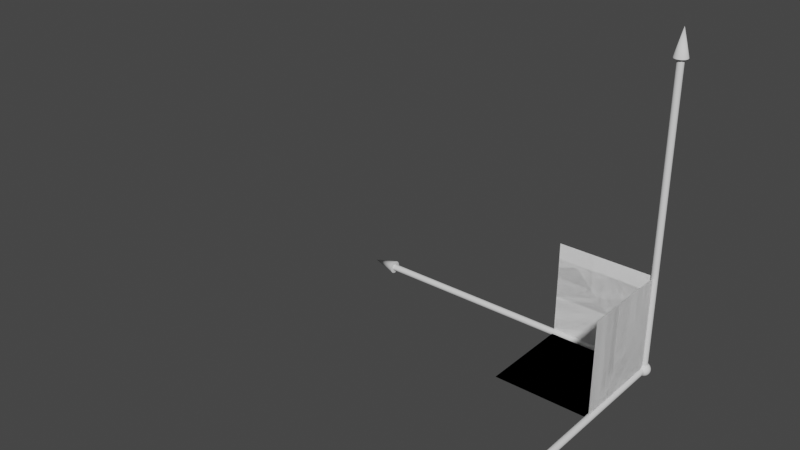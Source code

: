 # Source: transform.blend  (saved by Blender 4.0.36; exported with 4.5.12 LTS)
import bpy
from mathutils import Matrix  # noqa: F401  (used for matrix-valued properties, if any)

bpy.ops.wm.read_factory_settings(use_empty=True)
scene = bpy.context.scene
scene.name = 'Scene'

# ---- collections
col_collection = bpy.data.collections.new('Collection'); scene.collection.children.link(col_collection)

# ---- materials (node trees are filled in below, after node groups)
mat_material_0 = bpy.data.materials.new('Material_0')
mat_material_0.use_backface_culling = True
mat_material_0.diffuse_color = (1.0, 1.0, 1.0, 1.0)

# ---- material node trees
mat_material_0.use_nodes = True; mat_material_0.node_tree.nodes.clear()
_N = mat_material_0.node_tree.nodes; _L = mat_material_0.node_tree.links
n0 = _N.new('ShaderNodeBsdfPrincipled'); n0.name = 'Principled BSDF'; n0.location = (10, 300)
n0.inputs[0].default_value = (1.0, 1.0, 1.0, 1.0)
n0.inputs[2].default_value = 1.0
n1 = _N.new('ShaderNodeOutputMaterial'); n1.name = 'Material Output'; n1.location = (320, 270)
_L.new(n0.outputs[0], n1.inputs[0])
n1.is_active_output = True

# ---- world
world_world = bpy.data.worlds.new('World'); scene.world = world_world
world_world.use_nodes = True; world_world.node_tree.nodes.clear()
_N = world_world.node_tree.nodes; _L = world_world.node_tree.links
n0 = _N.new('ShaderNodeOutputWorld'); n0.name = 'World Output'; n0.location = (300, 300)
n1 = _N.new('ShaderNodeBackground'); n1.name = 'Background'; n1.location = (10, 300)
n1.inputs[0].default_value = (0.05088, 0.05088, 0.05088, 1.0)
_L.new(n1.outputs[0], n0.inputs[0])
n0.is_active_output = True
world_world.color = (0.05088, 0.05088, 0.05088)
world_world.use_sun_shadow = False
world_world.sun_shadow_jitter_overblur = 0.0

# ---- meshes
me_zy = bpy.data.meshes.new('zy')
me_zy.from_pydata([(-1.0, -1.0, 0.0), (1.0, -1.0, 0.0), (-1.0, 1.0, 0.0), (1.0, 1.0, 0.0), (-1.0, -1.0, 0.0), (1.0, 1.0, 0.0), (1.0, -1.0, 0.0), (-1.0, 1.0, 0.0)], [], [(0, 3, 1), (0, 2, 3), (4, 6, 5), (4, 5, 7)])
_uv = me_zy.uv_layers.new(name='UVMap')
_uv.uv.foreach_set('vector', [0.0, 0.0, 1.0, 1.0, 1.0, 0.0, 0.0, 0.0, 0.0, 1.0, 1.0, 1.0, 0.0, 0.0, 1.0, 0.0, 1.0, 1.0, 0.0, 0.0, 1.0, 1.0, 0.0, 1.0])
me_zy.materials.append(mat_material_0)
me_zy.update()
me_zy.normals_split_custom_set([tuple(v) for v in zip(*[iter([0.0, 0.0, -1.0, 0.0, 0.0, -1.0, 0.0, 0.0, -1.0, 0.0, 0.0, -1.0, 0.0, 0.0, -1.0, 0.0, 0.0, -1.0, 0.0, 0.0, 1.0, 0.0, 0.0, 1.0, 0.0, 0.0, 1.0, 0.0, 0.0, 1.0, 0.0, 0.0, 1.0, 0.0, 0.0, 1.0])] * 3)])
me_xz = bpy.data.meshes.new('xz')
me_xz.from_pydata([(-1.0, -1.0, 0.0), (1.0, -1.0, 0.0), (-1.0, 1.0, 0.0), (1.0, 1.0, 0.0), (-1.0, -1.0, 0.0), (1.0, 1.0, 0.0), (1.0, -1.0, 0.0), (-1.0, 1.0, 0.0)], [], [(0, 3, 1), (0, 2, 3), (4, 6, 5), (4, 5, 7)])
_uv = me_xz.uv_layers.new(name='UVMap')
_uv.uv.foreach_set('vector', [0.0, 0.0, 1.0, 1.0, 1.0, 0.0, 0.0, 0.0, 0.0, 1.0, 1.0, 1.0, 0.0, 0.0, 1.0, 0.0, 1.0, 1.0, 0.0, 0.0, 1.0, 1.0, 0.0, 1.0])
me_xz.materials.append(mat_material_0)
me_xz.update()
me_xz.normals_split_custom_set([tuple(v) for v in zip(*[iter([0.0, 0.0, -1.0, 0.0, 0.0, -1.0, 0.0, 0.0, -1.0, 0.0, 0.0, -1.0, 0.0, 0.0, -1.0, 0.0, 0.0, -1.0, 0.0, 0.0, 1.0, 0.0, 0.0, 1.0, 0.0, 0.0, 1.0, 0.0, 0.0, 1.0, 0.0, 0.0, 1.0, 0.0, 0.0, 1.0])] * 3)])
me_xy = bpy.data.meshes.new('xy')
me_xy.from_pydata([(-1.0, -1.0, 0.0), (1.0, -1.0, 0.0), (-1.0, 1.0, 0.0), (1.0, 1.0, 0.0), (-1.0, -1.0, 0.0), (1.0, 1.0, 0.0), (1.0, -1.0, 0.0), (-1.0, 1.0, 0.0)], [], [(0, 3, 1), (0, 2, 3), (4, 6, 5), (4, 5, 7)])
_uv = me_xy.uv_layers.new(name='UVMap')
_uv.uv.foreach_set('vector', [0.0, 0.0, 1.0, 1.0, 1.0, 0.0, 0.0, 0.0, 0.0, 1.0, 1.0, 1.0, 0.0, 0.0, 1.0, 0.0, 1.0, 1.0, 0.0, 0.0, 1.0, 1.0, 0.0, 1.0])
me_xy.materials.append(mat_material_0)
me_xy.update()
me_xy.normals_split_custom_set([tuple(v) for v in zip(*[iter([0.0, 0.0, -1.0, 0.0, 0.0, -1.0, 0.0, 0.0, -1.0, 0.0, 0.0, -1.0, 0.0, 0.0, -1.0, 0.0, 0.0, -1.0, 0.0, 0.0, 1.0, 0.0, 0.0, 1.0, 0.0, 0.0, 1.0, 0.0, 0.0, 1.0, 0.0, 0.0, 1.0, 0.0, 0.0, 1.0])] * 3)])
me_cylinder = bpy.data.meshes.new('Cylinder')
me_cylinder.from_pydata([(0.0, -0.01, 0.92), (0.0, -0.01, -2.98e-09), (-0.002588, -0.009659, 0.92), (-0.002588, -0.009659, -2.98e-09), (-0.005, -0.00866, 0.92), (-0.005, -0.00866, -2.98e-09), (-0.007071, -0.007071, 0.92), (-0.007071, -0.007071, -2.98e-09), (-0.00866, -0.005, 0.92), (-0.00866, -0.005, -2.98e-09), (-0.009659, -0.002588, 0.92), (-0.009659, -0.002588, -2.98e-09), (-0.01, 0.0, 0.92), (-0.01, 0.0, -2.98e-09), (-0.009659, 0.002588, 0.92), (-0.009659, 0.002588, -2.98e-09), (-0.00866, 0.005, 0.92), (-0.00866, 0.005, -2.98e-09), (-0.007071, 0.007071, 0.92), (-0.007071, 0.007071, -2.98e-09), (-0.005, 0.00866, 0.92), (-0.005, 0.00866, -2.98e-09), (-0.002588, 0.009659, 0.92), (-0.002588, 0.009659, -2.98e-09), (0.0, 0.01, 0.92), (0.0, 0.01, -2.98e-09), (0.002588, 0.009659, 0.92), (0.002588, 0.009659, -2.98e-09), (0.005, 0.00866, 0.92), (0.005, 0.00866, -2.98e-09), (0.007071, 0.007071, 0.92), (0.007071, 0.007071, -2.98e-09), (0.00866, 0.005, 0.92), (0.00866, 0.005, -2.98e-09), (0.009659, 0.002588, 0.92), (0.009659, 0.002588, -2.98e-09), (0.01, 0.0, 0.92), (0.01, 0.0, -2.98e-09), (0.009659, -0.002588, 0.92), (0.009659, -0.002588, -2.98e-09), (0.00866, -0.005, 0.92), (0.00866, -0.005, -2.98e-09), (0.007071, -0.007071, 0.92), (0.007071, -0.007071, -2.98e-09), (0.005, -0.00866, 0.92), (0.005, -0.00866, -2.98e-09), (0.002588, -0.009659, 0.92), (0.002588, -0.009659, -2.98e-09), (-3.679e-08, -0.02, 0.92), (-0.005176, -0.01932, 0.92), (-0.01, -0.01732, 0.92), (-0.01414, -0.01414, 0.92), (-0.01732, -0.01, 0.92), (-0.01932, -0.005176, 0.92), (-0.02, 3.881e-11, 0.92), (-0.01932, 0.005176, 0.92), (-0.01732, 0.01, 0.92), (-0.01414, 0.01414, 0.92), (-0.01, 0.01732, 0.92), (-0.005176, 0.01932, 0.92), (-3.679e-08, 0.02, 0.92), (0.005176, 0.01932, 0.92), (0.01, 0.01732, 0.92), (0.01414, 0.01414, 0.92), (0.01732, 0.01, 0.92), (0.01932, 0.005176, 0.92), (0.02, 3.881e-11, 0.92), (0.01932, -0.005176, 0.92), (0.01732, -0.01, 0.92), (0.01414, -0.01414, 0.92), (0.01, -0.01732, 0.92), (0.005176, -0.01932, 0.92), (-1.192e-09, 3.881e-11, 1.0)], [], [(0, 1, 3, 2), (2, 3, 5, 4), (4, 5, 7, 6), (6, 7, 9, 8), (8, 9, 11, 10), (10, 11, 13, 12), (12, 13, 15, 14), (14, 15, 17, 16), (16, 17, 19, 18), (18, 19, 21, 20), (20, 21, 23, 22), (22, 23, 25, 24), (24, 25, 27, 26), (26, 27, 29, 28), (28, 29, 31, 30), (30, 31, 33, 32), (32, 33, 35, 34), (34, 35, 37, 36), (36, 37, 39, 38), (38, 39, 41, 40), (40, 41, 43, 42), (42, 43, 45, 44), (3, 1, 47, 45, 43, 41, 39, 37, 35, 33, 31, 29, 27, 25, 23, 21, 19, 17, 15, 13, 11, 9, 7, 5), (44, 45, 47, 46), (46, 47, 1, 0), (4, 6, 51, 50), (14, 16, 56, 55), (0, 2, 49, 48), (24, 26, 61, 60), (34, 36, 66, 65), (44, 46, 71, 70), (10, 12, 54, 53), (20, 22, 59, 58), (30, 32, 64, 63), (40, 42, 69, 68), (6, 8, 52, 51), (16, 18, 57, 56), (26, 28, 62, 61), (36, 38, 67, 66), (46, 0, 48, 71), (2, 4, 50, 49), (12, 14, 55, 54), (22, 24, 60, 59), (32, 34, 65, 64), (42, 44, 70, 69), (8, 10, 53, 52), (18, 20, 58, 57), (28, 30, 63, 62), (38, 40, 68, 67), (58, 72, 57), (57, 72, 56), (56, 72, 55), (55, 72, 54), (54, 72, 53), (53, 72, 52), (52, 72, 51), (51, 72, 50), (50, 72, 49), (49, 72, 48), (48, 72, 71), (71, 72, 70), (70, 72, 69), (69, 72, 68), (68, 72, 67), (67, 72, 66), (66, 72, 65), (65, 72, 64), (64, 72, 63), (63, 72, 62), (62, 72, 61), (61, 72, 60), (60, 72, 59), (59, 72, 58)])
me_cylinder.polygons.foreach_set('use_smooth', [True] * 73)
_uv = me_cylinder.uv_layers.new(name='UVMap')
_uv.uv.foreach_set('vector', [1.0, 0.5, 1.0, 1.0, 0.9583, 1.0, 0.9583, 0.5, 0.9583, 0.5, 0.9583, 1.0, 0.9167, 1.0, 0.9167, 0.5, 0.9167, 0.5, 0.9167, 1.0, 0.875, 1.0, 0.875, 0.5, 0.875, 0.5, 0.875, 1.0, 0.8333, 1.0, 0.8333, 0.5, 0.8333, 0.5, 0.8333, 1.0, 0.7917, 1.0, 0.7917, 0.5, 0.7917, 0.5, 0.7917, 1.0, 0.75, 1.0, 0.75, 0.5, 0.75, 0.5, 0.75, 1.0, 0.7083, 1.0, 0.7083, 0.5, 0.7083, 0.5, 0.7083, 1.0, 0.6667, 1.0, 0.6667, 0.5, 0.6667, 0.5, 0.6667, 1.0, 0.625, 1.0, 0.625, 0.5, 0.625, 0.5, 0.625, 1.0, 0.5833, 1.0, 0.5833, 0.5, 0.5833, 0.5, 0.5833, 1.0, 0.5417, 1.0, 0.5417, 0.5, 0.5417, 0.5, 0.5417, 1.0, 0.5, 1.0, 0.5, 0.5, 0.5, 0.5, 0.5, 1.0, 0.4583, 1.0, 0.4583, 0.5, 0.4583, 0.5, 0.4583, 1.0, 0.4167, 1.0, 0.4167, 0.5, 0.4167, 0.5, 0.4167, 1.0, 0.375, 1.0, 0.375, 0.5, 0.375, 0.5, 0.375, 1.0, 0.3333, 1.0, 0.3333, 0.5, 0.3333, 0.5, 0.3333, 1.0, 0.2917, 1.0, 0.2917, 0.5, 0.2917, 0.5, 0.2917, 1.0, 0.25, 1.0, 0.25, 0.5, 0.25, 0.5, 0.25, 1.0, 0.2083, 1.0, 0.2083, 0.5, 0.2083, 0.5, 0.2083, 1.0, 0.1667, 1.0, 0.1667, 0.5, 0.1667, 0.5, 0.1667, 1.0, 0.125, 1.0, 0.125, 0.5, 0.125, 0.5, 0.125, 1.0, 0.08333, 1.0, 0.08333, 0.5, 0.3121, 0.4818, 0.25, 0.49, 0.1879, 0.4818, 0.13, 0.4578, 0.08029, 0.4197, 0.04215, 0.37, 0.01818, 0.3121, 0.01, 0.25, 0.01818, 0.1879, 0.04215, 0.13, 0.08029, 0.08029, 0.13, 0.04215, 0.1879, 0.01818, 0.25, 0.01, 0.3121, 0.01818, 0.37, 0.04215, 0.4197, 0.08029, 0.4578, 0.13, 0.4818, 0.1879, 0.49, 0.25, 0.4818, 0.3121, 0.4578, 0.37, 0.4197, 0.4197, 0.37, 0.4578, 0.08333, 0.5, 0.08333, 1.0, 0.04167, 1.0, 0.04167, 0.5, 0.04167, 0.5, 0.04167, 1.0, -1.863e-07, 1.0, -1.863e-07, 0.5, 0.9167, 0.5, 0.875, 0.5, 0.875, 0.5, 0.9167, 0.5, 0.7083, 0.5, 0.6667, 0.5, 0.6667, 0.5, 0.7083, 0.5, 1.0, 0.5, 0.9583, 0.5, 0.9583, 0.5, 1.0, 0.5, 0.5, 0.5, 0.4583, 0.5, 0.4583, 0.5, 0.5, 0.5, 0.2917, 0.5, 0.25, 0.5, 0.25, 0.5, 0.2917, 0.5, 0.08333, 0.5, 0.04167, 0.5, 0.04167, 0.5, 0.08333, 0.5, 0.7917, 0.5, 0.75, 0.5, 0.75, 0.5, 0.7917, 0.5, 0.5833, 0.5, 0.5417, 0.5, 0.5417, 0.5, 0.5833, 0.5, 0.375, 0.5, 0.3333, 0.5, 0.3333, 0.5, 0.375, 0.5, 0.1667, 0.5, 0.125, 0.5, 0.125, 0.5, 0.1667, 0.5, 0.875, 0.5, 0.8333, 0.5, 0.8333, 0.5, 0.875, 0.5, 0.6667, 0.5, 0.625, 0.5, 0.625, 0.5, 0.6667, 0.5, 0.4583, 0.5, 0.4167, 0.5, 0.4167, 0.5, 0.4583, 0.5, 0.25, 0.5, 0.2083, 0.5, 0.2083, 0.5, 0.25, 0.5, 0.04167, 0.5, -1.863e-07, 0.5, -1.863e-07, 0.5, 0.04167, 0.5, 0.9583, 0.5, 0.9167, 0.5, 0.9167, 0.5, 0.9583, 0.5, 0.75, 0.5, 0.7083, 0.5, 0.7083, 0.5, 0.75, 0.5, 0.5417, 0.5, 0.5, 0.5, 0.5, 0.5, 0.5417, 0.5, 0.3333, 0.5, 0.2917, 0.5, 0.2917, 0.5, 0.3333, 0.5, 0.125, 0.5, 0.08333, 0.5, 0.08333, 0.5, 0.125, 0.5, 0.8333, 0.5, 0.7917, 0.5, 0.7917, 0.5, 0.8333, 0.5, 0.625, 0.5, 0.5833, 0.5, 0.5833, 0.5, 0.625, 0.5, 0.4167, 0.5, 0.375, 0.5, 0.375, 0.5, 0.4167, 0.5, 0.2083, 0.5, 0.1667, 0.5, 0.1667, 0.5, 0.2083, 0.5, 0.5833, 0.5, 0.0, 0.0, 0.625, 0.5, 0.625, 0.5, 0.0, 0.0, 0.6667, 0.5, 0.6667, 0.5, 0.0, 0.0, 0.7083, 0.5, 0.7083, 0.5, 0.0, 0.0, 0.75, 0.5, 0.75, 0.5, 0.0, 0.0, 0.7917, 0.5, 0.7917, 0.5, 0.0, 0.0, 0.8333, 0.5, 0.8333, 0.5, 0.0, 0.0, 0.875, 0.5, 0.875, 0.5, 0.0, 0.0, 0.9167, 0.5, 0.9167, 0.5, 0.0, 0.0, 0.9583, 0.5, 0.9583, 0.5, 0.0, 0.0, 1.0, 0.5, 1.0, 0.5, 0.0, 0.0, 0.04167, 0.5, 0.04167, 0.5, 0.0, 0.0, 0.08333, 0.5, 0.08333, 0.5, 0.0, 0.0, 0.125, 0.5, 0.125, 0.5, 0.0, 0.0, 0.1667, 0.5, 0.1667, 0.5, 0.0, 0.0, 0.2083, 0.5, 0.2083, 0.5, 0.0, 0.0, 0.25, 0.5, 0.25, 0.5, 0.0, 0.0, 0.2917, 0.5, 0.2917, 0.5, 0.0, 0.0, 0.3333, 0.5, 0.3333, 0.5, 0.0, 0.0, 0.375, 0.5, 0.375, 0.5, 0.0, 0.0, 0.4167, 0.5, 0.4167, 0.5, 0.0, 0.0, 0.4583, 0.5, 0.4583, 0.5, 0.0, 0.0, 0.5, 0.5, 0.5, 0.5, 0.0, 0.0, 0.5417, 0.5, 0.5417, 0.5, 0.0, 0.0, 0.5833, 0.5])
me_cylinder.update()
me_cylinder_001 = bpy.data.meshes.new('Cylinder.001')
me_cylinder_001.from_pydata([(-0.92, -0.01, 1.791e-07), (1.637e-09, -0.01, -3.187e-16), (-0.92, -0.009659, -0.002588), (1.178e-09, -0.009659, -0.002588), (-0.92, -0.00866, -0.005), (8.431e-10, -0.00866, -0.005), (-0.92, -0.007071, -0.007071), (6.534e-10, -0.007071, -0.007071), (-0.92, -0.005, -0.00866), (6.222e-10, -0.005, -0.00866), (-0.92, -0.002588, -0.009659), (7.518e-10, -0.002588, -0.009659), (-0.92, 1.236e-07, -0.01), (1.033e-09, -4.004e-16, -0.01), (-0.92, 0.002588, -0.009659), (1.447e-09, 0.002588, -0.009659), (-0.92, 0.005, -0.00866), (1.966e-09, 0.005, -0.00866), (-0.92, 0.007071, -0.007071), (2.554e-09, 0.007071, -0.007071), (-0.92, 0.00866, -0.005), (3.17e-09, 0.00866, -0.005), (-0.92, 0.009659, -0.002588), (3.774e-09, 0.009659, -0.002588), (-0.92, 0.01, 1.791e-07), (4.324e-09, 0.01, -8.419e-16), (-0.92, 0.009659, 0.002588), (4.782e-09, 0.009659, 0.002588), (-0.92, 0.00866, 0.005), (5.117e-09, 0.00866, 0.005), (-0.92, 0.007071, 0.007071), (5.307e-09, 0.007071, 0.007071), (-0.92, 0.005, 0.00866), (5.338e-09, 0.005, 0.00866), (-0.92, 0.002588, 0.009659), (5.209e-09, 0.002588, 0.009659), (-0.92, 1.236e-07, 0.01), (4.927e-09, -4.004e-16, 0.01), (-0.92, -0.002588, 0.009659), (4.513e-09, -0.002588, 0.009659), (-0.92, -0.005, 0.00866), (3.995e-09, -0.005, 0.00866), (-0.92, -0.007071, 0.007071), (3.407e-09, -0.007071, 0.007071), (-0.92, -0.00866, 0.005), (2.79e-09, -0.00866, 0.005), (-0.92, -0.009659, 0.002588), (2.186e-09, -0.009659, 0.002588), (-0.92, -0.02, 1.423e-07), (-0.92, -0.01932, -0.005176), (-0.92, -0.01732, -0.01), (-0.92, -0.01414, -0.01414), (-0.92, -0.01, -0.01732), (-0.92, -0.005176, -0.01932), (-0.92, 1.236e-07, -0.02), (-0.92, 0.005177, -0.01932), (-0.92, 0.01, -0.01732), (-0.92, 0.01414, -0.01414), (-0.92, 0.01732, -0.01), (-0.92, 0.01932, -0.005176), (-0.92, 0.02, 1.423e-07), (-0.92, 0.01932, 0.005177), (-0.92, 0.01732, 0.01), (-0.92, 0.01414, 0.01414), (-0.92, 0.01, 0.01732), (-0.92, 0.005177, 0.01932), (-0.92, 1.236e-07, 0.02), (-0.92, -0.005176, 0.01932), (-0.92, -0.01, 0.01732), (-0.92, -0.01414, 0.01414), (-0.92, -0.01732, 0.01), (-0.92, -0.01932, 0.005177), (-1.0, 1.344e-07, 1.935e-07)], [], [(0, 1, 3, 2), (2, 3, 5, 4), (4, 5, 7, 6), (6, 7, 9, 8), (8, 9, 11, 10), (10, 11, 13, 12), (12, 13, 15, 14), (14, 15, 17, 16), (16, 17, 19, 18), (18, 19, 21, 20), (20, 21, 23, 22), (22, 23, 25, 24), (24, 25, 27, 26), (26, 27, 29, 28), (28, 29, 31, 30), (30, 31, 33, 32), (32, 33, 35, 34), (34, 35, 37, 36), (36, 37, 39, 38), (38, 39, 41, 40), (40, 41, 43, 42), (42, 43, 45, 44), (3, 1, 47, 45, 43, 41, 39, 37, 35, 33, 31, 29, 27, 25, 23, 21, 19, 17, 15, 13, 11, 9, 7, 5), (44, 45, 47, 46), (46, 47, 1, 0), (4, 6, 51, 50), (14, 16, 56, 55), (0, 2, 49, 48), (24, 26, 61, 60), (34, 36, 66, 65), (44, 46, 71, 70), (10, 12, 54, 53), (20, 22, 59, 58), (30, 32, 64, 63), (40, 42, 69, 68), (6, 8, 52, 51), (16, 18, 57, 56), (26, 28, 62, 61), (36, 38, 67, 66), (46, 0, 48, 71), (2, 4, 50, 49), (12, 14, 55, 54), (22, 24, 60, 59), (32, 34, 65, 64), (42, 44, 70, 69), (8, 10, 53, 52), (18, 20, 58, 57), (28, 30, 63, 62), (38, 40, 68, 67), (58, 72, 57), (57, 72, 56), (56, 72, 55), (55, 72, 54), (54, 72, 53), (53, 72, 52), (52, 72, 51), (51, 72, 50), (50, 72, 49), (49, 72, 48), (48, 72, 71), (71, 72, 70), (70, 72, 69), (69, 72, 68), (68, 72, 67), (67, 72, 66), (66, 72, 65), (65, 72, 64), (64, 72, 63), (63, 72, 62), (62, 72, 61), (61, 72, 60), (60, 72, 59), (59, 72, 58)])
me_cylinder_001.polygons.foreach_set('use_smooth', [True] * 73)
_uv = me_cylinder_001.uv_layers.new(name='UVMap')
_uv.uv.foreach_set('vector', [1.0, 0.5, 1.0, 1.0, 0.9583, 1.0, 0.9583, 0.5, 0.9583, 0.5, 0.9583, 1.0, 0.9167, 1.0, 0.9167, 0.5, 0.9167, 0.5, 0.9167, 1.0, 0.875, 1.0, 0.875, 0.5, 0.875, 0.5, 0.875, 1.0, 0.8333, 1.0, 0.8333, 0.5, 0.8333, 0.5, 0.8333, 1.0, 0.7917, 1.0, 0.7917, 0.5, 0.7917, 0.5, 0.7917, 1.0, 0.75, 1.0, 0.75, 0.5, 0.75, 0.5, 0.75, 1.0, 0.7083, 1.0, 0.7083, 0.5, 0.7083, 0.5, 0.7083, 1.0, 0.6667, 1.0, 0.6667, 0.5, 0.6667, 0.5, 0.6667, 1.0, 0.625, 1.0, 0.625, 0.5, 0.625, 0.5, 0.625, 1.0, 0.5833, 1.0, 0.5833, 0.5, 0.5833, 0.5, 0.5833, 1.0, 0.5417, 1.0, 0.5417, 0.5, 0.5417, 0.5, 0.5417, 1.0, 0.5, 1.0, 0.5, 0.5, 0.5, 0.5, 0.5, 1.0, 0.4583, 1.0, 0.4583, 0.5, 0.4583, 0.5, 0.4583, 1.0, 0.4167, 1.0, 0.4167, 0.5, 0.4167, 0.5, 0.4167, 1.0, 0.375, 1.0, 0.375, 0.5, 0.375, 0.5, 0.375, 1.0, 0.3333, 1.0, 0.3333, 0.5, 0.3333, 0.5, 0.3333, 1.0, 0.2917, 1.0, 0.2917, 0.5, 0.2917, 0.5, 0.2917, 1.0, 0.25, 1.0, 0.25, 0.5, 0.25, 0.5, 0.25, 1.0, 0.2083, 1.0, 0.2083, 0.5, 0.2083, 0.5, 0.2083, 1.0, 0.1667, 1.0, 0.1667, 0.5, 0.1667, 0.5, 0.1667, 1.0, 0.125, 1.0, 0.125, 0.5, 0.125, 0.5, 0.125, 1.0, 0.08333, 1.0, 0.08333, 0.5, 0.3121, 0.4818, 0.25, 0.49, 0.1879, 0.4818, 0.13, 0.4578, 0.08029, 0.4197, 0.04215, 0.37, 0.01818, 0.3121, 0.01, 0.25, 0.01818, 0.1879, 0.04215, 0.13, 0.08029, 0.08029, 0.13, 0.04215, 0.1879, 0.01818, 0.25, 0.01, 0.3121, 0.01818, 0.37, 0.04215, 0.4197, 0.08029, 0.4578, 0.13, 0.4818, 0.1879, 0.49, 0.25, 0.4818, 0.3121, 0.4578, 0.37, 0.4197, 0.4197, 0.37, 0.4578, 0.08333, 0.5, 0.08333, 1.0, 0.04167, 1.0, 0.04167, 0.5, 0.04167, 0.5, 0.04167, 1.0, -1.863e-07, 1.0, -1.863e-07, 0.5, 0.9167, 0.5, 0.875, 0.5, 0.875, 0.5, 0.9167, 0.5, 0.7083, 0.5, 0.6667, 0.5, 0.6667, 0.5, 0.7083, 0.5, 1.0, 0.5, 0.9583, 0.5, 0.9583, 0.5, 1.0, 0.5, 0.5, 0.5, 0.4583, 0.5, 0.4583, 0.5, 0.5, 0.5, 0.2917, 0.5, 0.25, 0.5, 0.25, 0.5, 0.2917, 0.5, 0.08333, 0.5, 0.04167, 0.5, 0.04167, 0.5, 0.08333, 0.5, 0.7917, 0.5, 0.75, 0.5, 0.75, 0.5, 0.7917, 0.5, 0.5833, 0.5, 0.5417, 0.5, 0.5417, 0.5, 0.5833, 0.5, 0.375, 0.5, 0.3333, 0.5, 0.3333, 0.5, 0.375, 0.5, 0.1667, 0.5, 0.125, 0.5, 0.125, 0.5, 0.1667, 0.5, 0.875, 0.5, 0.8333, 0.5, 0.8333, 0.5, 0.875, 0.5, 0.6667, 0.5, 0.625, 0.5, 0.625, 0.5, 0.6667, 0.5, 0.4583, 0.5, 0.4167, 0.5, 0.4167, 0.5, 0.4583, 0.5, 0.25, 0.5, 0.2083, 0.5, 0.2083, 0.5, 0.25, 0.5, 0.04167, 0.5, -1.863e-07, 0.5, -1.863e-07, 0.5, 0.04167, 0.5, 0.9583, 0.5, 0.9167, 0.5, 0.9167, 0.5, 0.9583, 0.5, 0.75, 0.5, 0.7083, 0.5, 0.7083, 0.5, 0.75, 0.5, 0.5417, 0.5, 0.5, 0.5, 0.5, 0.5, 0.5417, 0.5, 0.3333, 0.5, 0.2917, 0.5, 0.2917, 0.5, 0.3333, 0.5, 0.125, 0.5, 0.08333, 0.5, 0.08333, 0.5, 0.125, 0.5, 0.8333, 0.5, 0.7917, 0.5, 0.7917, 0.5, 0.8333, 0.5, 0.625, 0.5, 0.5833, 0.5, 0.5833, 0.5, 0.625, 0.5, 0.4167, 0.5, 0.375, 0.5, 0.375, 0.5, 0.4167, 0.5, 0.2083, 0.5, 0.1667, 0.5, 0.1667, 0.5, 0.2083, 0.5, 0.5833, 0.5, 0.0, 0.0, 0.625, 0.5, 0.625, 0.5, 0.0, 0.0, 0.6667, 0.5, 0.6667, 0.5, 0.0, 0.0, 0.7083, 0.5, 0.7083, 0.5, 0.0, 0.0, 0.75, 0.5, 0.75, 0.5, 0.0, 0.0, 0.7917, 0.5, 0.7917, 0.5, 0.0, 0.0, 0.8333, 0.5, 0.8333, 0.5, 0.0, 0.0, 0.875, 0.5, 0.875, 0.5, 0.0, 0.0, 0.9167, 0.5, 0.9167, 0.5, 0.0, 0.0, 0.9583, 0.5, 0.9583, 0.5, 0.0, 0.0, 1.0, 0.5, 1.0, 0.5, 0.0, 0.0, 0.04167, 0.5, 0.04167, 0.5, 0.0, 0.0, 0.08333, 0.5, 0.08333, 0.5, 0.0, 0.0, 0.125, 0.5, 0.125, 0.5, 0.0, 0.0, 0.1667, 0.5, 0.1667, 0.5, 0.0, 0.0, 0.2083, 0.5, 0.2083, 0.5, 0.0, 0.0, 0.25, 0.5, 0.25, 0.5, 0.0, 0.0, 0.2917, 0.5, 0.2917, 0.5, 0.0, 0.0, 0.3333, 0.5, 0.3333, 0.5, 0.0, 0.0, 0.375, 0.5, 0.375, 0.5, 0.0, 0.0, 0.4167, 0.5, 0.4167, 0.5, 0.0, 0.0, 0.4583, 0.5, 0.4583, 0.5, 0.0, 0.0, 0.5, 0.5, 0.5, 0.5, 0.0, 0.0, 0.5417, 0.5, 0.5417, 0.5, 0.0, 0.0, 0.5833, 0.5])
me_cylinder_001.update()
me_sphere_001 = bpy.data.meshes.new('Sphere.001')
me_sphere_001.from_pydata([(0.0, 0.01732, 0.01), (0.0, 0.01932, 0.005176), (0.0, 0.01932, -0.005176), (0.0, 0.01732, -0.01), (0.00134, 0.005, 0.01932), (0.002588, 0.009659, 0.01732), (0.00366, 0.01366, 0.01414), (0.004483, 0.01673, 0.01), (0.005, 0.01866, 0.005176), (0.005176, 0.01932, 0.0), (0.005, 0.01866, -0.005176), (0.004483, 0.01673, -0.01), (0.00366, 0.01366, -0.01414), (0.002588, 0.009659, -0.01732), (0.00134, 0.005, -0.01932), (0.002588, 0.004483, 0.01932), (0.005, 0.00866, 0.01732), (0.007071, 0.01225, 0.01414), (0.00866, 0.015, 0.01), (0.009659, 0.01673, 0.005176), (0.01, 0.01732, 0.0), (0.009659, 0.01673, -0.005176), (0.00866, 0.015, -0.01), (0.007071, 0.01225, -0.01414), (0.005, 0.00866, -0.01732), (0.002588, 0.004483, -0.01932), (0.00366, 0.00366, 0.01932), (0.007071, 0.007071, 0.01732), (0.01, 0.01, 0.01414), (0.01225, 0.01225, 0.01), (0.01366, 0.01366, 0.005176), (0.01414, 0.01414, 0.0), (0.01366, 0.01366, -0.005176), (0.01225, 0.01225, -0.01), (0.01, 0.01, -0.01414), (0.007071, 0.007071, -0.01732), (0.00366, 0.00366, -0.01932), (0.004483, 0.002588, 0.01932), (0.00866, 0.005, 0.01732), (0.01225, 0.007071, 0.01414), (0.015, 0.00866, 0.01), (0.01673, 0.009659, 0.005176), (0.01732, 0.01, 0.0), (0.01673, 0.009659, -0.005176), (0.015, 0.00866, -0.01), (0.01225, 0.007071, -0.01414), (0.00866, 0.005, -0.01732), (0.004483, 0.002588, -0.01932), (0.005, 0.00134, 0.01932), (0.009659, 0.002588, 0.01732), (0.01366, 0.00366, 0.01414), (0.01673, 0.004483, 0.01), (0.01866, 0.005, 0.005176), (0.01932, 0.005176, 0.0), (0.01866, 0.005, -0.005176), (0.01673, 0.004483, -0.01), (0.01366, 0.00366, -0.01414), (0.009659, 0.002588, -0.01732), (0.005, 0.00134, -0.01932), (0.005176, 3.492e-10, 0.01932), (0.01, 0.0, 0.01732), (0.01414, 9.313e-10, 0.01414), (0.01732, -1.397e-09, 0.01), (0.01932, -4.657e-10, 0.005176), (0.02, 0.0, 0.0), (0.01932, -4.657e-10, -0.005176), (0.01732, -1.397e-09, -0.01), (0.01414, 9.313e-10, -0.01414), (0.01, 0.0, -0.01732), (0.005176, 3.492e-10, -0.01932), (0.005, -0.00134, 0.01932), (0.009659, -0.002588, 0.01732), (0.01366, -0.00366, 0.01414), (0.01673, -0.004483, 0.01), (0.01866, -0.005, 0.005176), (0.01932, -0.005176, 0.0), (0.01866, -0.005, -0.005176), (0.01673, -0.004483, -0.01), (0.01366, -0.00366, -0.01414), (0.009659, -0.002588, -0.01732), (0.005, -0.00134, -0.01932), (0.004483, -0.002588, 0.01932), (0.00866, -0.005, 0.01732), (0.01225, -0.007071, 0.01414), (0.015, -0.00866, 0.01), (0.01673, -0.009659, 0.005176), (0.01732, -0.01, 0.0), (0.01673, -0.009659, -0.005176), (0.015, -0.00866, -0.01), (0.01225, -0.007071, -0.01414), (0.00866, -0.005, -0.01732), (0.004483, -0.002588, -0.01932), (0.00366, -0.00366, 0.01932), (0.007071, -0.007071, 0.01732), (0.01, -0.01, 0.01414), (0.01225, -0.01225, 0.01), (0.01366, -0.01366, 0.005176), (0.01414, -0.01414, 0.0), (0.01366, -0.01366, -0.005176), (0.01225, -0.01225, -0.01), (0.01, -0.01, -0.01414), (0.007071, -0.007071, -0.01732), (0.00366, -0.00366, -0.01932), (0.002588, -0.004483, 0.01932), (0.005, -0.00866, 0.01732), (0.007071, -0.01225, 0.01414), (0.00866, -0.015, 0.01), (0.009659, -0.01673, 0.005176), (0.01, -0.01732, 0.0), (0.009659, -0.01673, -0.005176), (0.00866, -0.015, -0.01), (0.007071, -0.01225, -0.01414), (0.005, -0.00866, -0.01732), (0.002588, -0.004483, -0.01932), (0.00134, -0.005, 0.01932), (0.002588, -0.009659, 0.01732), (0.00366, -0.01366, 0.01414), (0.004483, -0.01673, 0.01), (0.005, -0.01866, 0.005176), (0.005176, -0.01932, 0.0), (0.005, -0.01866, -0.005176), (0.004483, -0.01673, -0.01), (0.00366, -0.01366, -0.01414), (0.002588, -0.009659, -0.01732), (0.00134, -0.005, -0.01932), (3.492e-10, -0.005176, 0.01932), (4.657e-10, -0.01, 0.01732), (4.657e-10, -0.01414, 0.01414), (-9.313e-10, -0.01732, 0.01), (-9.313e-10, -0.01932, 0.005176), (9.313e-10, -0.02, 0.0), (-9.313e-10, -0.01932, -0.005176), (-9.313e-10, -0.01732, -0.01), (4.657e-10, -0.01414, -0.01414), (4.657e-10, -0.01, -0.01732), (3.492e-10, -0.005176, -0.01932), (-0.00134, -0.005, 0.01932), (-0.002588, -0.009659, 0.01732), (-0.00366, -0.01366, 0.01414), (-0.004483, -0.01673, 0.01), (-0.005, -0.01866, 0.005176), (-0.005176, -0.01932, 0.0), (-0.005, -0.01866, -0.005176), (-0.004483, -0.01673, -0.01), (-0.00366, -0.01366, -0.01414), (-0.002588, -0.009659, -0.01732), (-0.00134, -0.005, -0.01932), (-0.002588, -0.004483, 0.01932), (-0.005, -0.00866, 0.01732), (-0.007071, -0.01225, 0.01414), (-0.00866, -0.015, 0.01), (-0.009659, -0.01673, 0.005176), (-0.01, -0.01732, 0.0), (-0.009659, -0.01673, -0.005176), (-0.00866, -0.015, -0.01), (-0.007071, -0.01225, -0.01414), (-0.005, -0.00866, -0.01732), (-0.002588, -0.004483, -0.01932), (-0.00366, -0.00366, 0.01932), (-0.007071, -0.007071, 0.01732), (-0.01, -0.01, 0.01414), (-0.01225, -0.01225, 0.01), (-0.01366, -0.01366, 0.005176), (-0.01414, -0.01414, 0.0), (-0.01366, -0.01366, -0.005176), (-0.01225, -0.01225, -0.01), (-0.01, -0.01, -0.01414), (-0.007071, -0.007071, -0.01732), (-0.00366, -0.00366, -0.01932), (0.0, 0.0, -0.02), (0.0, 0.0, 0.02), (-0.004483, -0.002588, 0.01932), (-0.00866, -0.005, 0.01732), (-0.01225, -0.007071, 0.01414), (-0.015, -0.00866, 0.01), (-0.01673, -0.009659, 0.005176), (-0.01732, -0.01, 0.0), (-0.01673, -0.009659, -0.005176), (-0.015, -0.00866, -0.01), (-0.01225, -0.007071, -0.01414), (-0.00866, -0.005, -0.01732), (-0.004483, -0.002588, -0.01932), (-0.005, -0.00134, 0.01932), (-0.009659, -0.002588, 0.01732), (-0.01366, -0.00366, 0.01414), (-0.01673, -0.004483, 0.01), (-0.01866, -0.005, 0.005176), (-0.01932, -0.005176, 0.0), (-0.01866, -0.005, -0.005176), (-0.01673, -0.004483, -0.01), (-0.01366, -0.00366, -0.01414), (-0.009659, -0.002588, -0.01732), (-0.005, -0.00134, -0.01932), (-0.005176, -3.492e-10, 0.01932), (-0.01, -4.657e-10, 0.01732), (-0.01414, -4.657e-10, 0.01414), (-0.01732, 9.313e-10, 0.01), (-0.01932, 9.313e-10, 0.005176), (-0.02, -9.313e-10, 0.0), (-0.01932, 9.313e-10, -0.005176), (-0.01732, 9.313e-10, -0.01), (-0.01414, -4.657e-10, -0.01414), (-0.01, -4.657e-10, -0.01732), (-0.005176, -3.492e-10, -0.01932), (-0.005, 0.00134, 0.01932), (-0.009659, 0.002588, 0.01732), (-0.01366, 0.00366, 0.01414), (-0.01673, 0.004483, 0.01), (-0.01866, 0.005, 0.005176), (-0.01932, 0.005176, 0.0), (-0.01866, 0.005, -0.005176), (-0.01673, 0.004483, -0.01), (-0.01366, 0.00366, -0.01414), (-0.009659, 0.002588, -0.01732), (-0.005, 0.00134, -0.01932), (-0.004483, 0.002588, 0.01932), (-0.00866, 0.005, 0.01732), (-0.01225, 0.007071, 0.01414), (-0.015, 0.00866, 0.01), (-0.01673, 0.009659, 0.005176), (-0.01732, 0.01, 0.0), (-0.01673, 0.009659, -0.005176), (-0.015, 0.00866, -0.01), (-0.01225, 0.007071, -0.01414), (-0.00866, 0.005, -0.01732), (-0.004483, 0.002588, -0.01932), (-0.00366, 0.00366, 0.01932), (-0.007071, 0.007071, 0.01732), (-0.01, 0.01, 0.01414), (-0.01225, 0.01225, 0.01), (-0.01366, 0.01366, 0.005176), (-0.01414, 0.01414, 0.0), (-0.01366, 0.01366, -0.005176), (-0.01225, 0.01225, -0.01), (-0.01, 0.01, -0.01414), (-0.007071, 0.007071, -0.01732), (-0.00366, 0.00366, -0.01932), (-0.002588, 0.004483, 0.01932), (-0.005, 0.00866, 0.01732), (-0.007071, 0.01225, 0.01414), (-0.00866, 0.015, 0.01), (-0.009659, 0.01673, 0.005176), (-0.01, 0.01732, 0.0), (-0.009659, 0.01673, -0.005176), (-0.00866, 0.015, -0.01), (-0.007071, 0.01225, -0.01414), (-0.005, 0.00866, -0.01732), (-0.002588, 0.004483, -0.01932), (-0.00134, 0.005, 0.01932), (-0.002588, 0.009659, 0.01732), (-0.00366, 0.01366, 0.01414), (-0.004483, 0.01673, 0.01), (-0.005, 0.01866, 0.005176), (-0.005176, 0.01932, 0.0), (-0.005, 0.01866, -0.005176), (-0.004483, 0.01673, -0.01), (-0.00366, 0.01366, -0.01414), (-0.002588, 0.009659, -0.01732), (-0.00134, 0.005, -0.01932), (-3.492e-10, 0.005176, 0.01932), (-4.657e-10, 0.01, 0.01732), (-1.397e-09, 0.01414, 0.01414), (-9.313e-10, 0.02, 0.0), (-1.397e-09, 0.01414, -0.01414), (-4.657e-10, 0.01, -0.01732), (-3.492e-10, 0.005176, -0.01932)], [], [(262, 1, 8, 9), (261, 260, 5, 6), (264, 263, 12, 13), (2, 262, 9, 10), (0, 261, 6, 7), (265, 264, 13, 14), (259, 170, 4), (3, 2, 10, 11), (1, 0, 7, 8), (169, 265, 14), (260, 259, 4, 5), (263, 3, 11, 12), (14, 13, 24, 25), (4, 170, 15), (11, 10, 21, 22), (8, 7, 18, 19), (169, 14, 25), (5, 4, 15, 16), (12, 11, 22, 23), (9, 8, 19, 20), (6, 5, 16, 17), (13, 12, 23, 24), (10, 9, 20, 21), (7, 6, 17, 18), (17, 16, 27, 28), (24, 23, 34, 35), (21, 20, 31, 32), (18, 17, 28, 29), (25, 24, 35, 36), (15, 170, 26), (22, 21, 32, 33), (19, 18, 29, 30), (169, 25, 36), (16, 15, 26, 27), (23, 22, 33, 34), (20, 19, 30, 31), (169, 36, 47), (27, 26, 37, 38), (34, 33, 44, 45), (31, 30, 41, 42), (28, 27, 38, 39), (35, 34, 45, 46), (32, 31, 42, 43), (29, 28, 39, 40), (36, 35, 46, 47), (26, 170, 37), (33, 32, 43, 44), (30, 29, 40, 41), (40, 39, 50, 51), (47, 46, 57, 58), (37, 170, 48), (44, 43, 54, 55), (41, 40, 51, 52), (169, 47, 58), (38, 37, 48, 49), (45, 44, 55, 56), (42, 41, 52, 53), (39, 38, 49, 50), (46, 45, 56, 57), (43, 42, 53, 54), (50, 49, 60, 61), (57, 56, 67, 68), (54, 53, 64, 65), (51, 50, 61, 62), (58, 57, 68, 69), (48, 170, 59), (55, 54, 65, 66), (52, 51, 62, 63), (169, 58, 69), (49, 48, 59, 60), (56, 55, 66, 67), (53, 52, 63, 64), (63, 62, 73, 74), (169, 69, 80), (60, 59, 70, 71), (67, 66, 77, 78), (64, 63, 74, 75), (61, 60, 71, 72), (68, 67, 78, 79), (65, 64, 75, 76), (62, 61, 72, 73), (69, 68, 79, 80), (59, 170, 70), (66, 65, 76, 77), (73, 72, 83, 84), (80, 79, 90, 91), (70, 170, 81), (77, 76, 87, 88), (74, 73, 84, 85), (169, 80, 91), (71, 70, 81, 82), (78, 77, 88, 89), (75, 74, 85, 86), (72, 71, 82, 83), (79, 78, 89, 90), (76, 75, 86, 87), (86, 85, 96, 97), (83, 82, 93, 94), (90, 89, 100, 101), (87, 86, 97, 98), (84, 83, 94, 95), (91, 90, 101, 102), (81, 170, 92), (88, 87, 98, 99), (85, 84, 95, 96), (169, 91, 102), (82, 81, 92, 93), (89, 88, 99, 100), (96, 95, 106, 107), (169, 102, 113), (93, 92, 103, 104), (100, 99, 110, 111), (97, 96, 107, 108), (94, 93, 104, 105), (101, 100, 111, 112), (98, 97, 108, 109), (95, 94, 105, 106), (102, 101, 112, 113), (92, 170, 103), (99, 98, 109, 110), (109, 108, 119, 120), (106, 105, 116, 117), (113, 112, 123, 124), (103, 170, 114), (110, 109, 120, 121), (107, 106, 117, 118), (169, 113, 124), (104, 103, 114, 115), (111, 110, 121, 122), (108, 107, 118, 119), (105, 104, 115, 116), (112, 111, 122, 123), (119, 118, 129, 130), (116, 115, 126, 127), (123, 122, 133, 134), (120, 119, 130, 131), (117, 116, 127, 128), (124, 123, 134, 135), (114, 170, 125), (121, 120, 131, 132), (118, 117, 128, 129), (169, 124, 135), (115, 114, 125, 126), (122, 121, 132, 133), (132, 131, 142, 143), (129, 128, 139, 140), (169, 135, 146), (126, 125, 136, 137), (133, 132, 143, 144), (130, 129, 140, 141), (127, 126, 137, 138), (134, 133, 144, 145), (131, 130, 141, 142), (128, 127, 138, 139), (135, 134, 145, 146), (125, 170, 136), (142, 141, 152, 153), (139, 138, 149, 150), (146, 145, 156, 157), (136, 170, 147), (143, 142, 153, 154), (140, 139, 150, 151), (169, 146, 157), (137, 136, 147, 148), (144, 143, 154, 155), (141, 140, 151, 152), (138, 137, 148, 149), (145, 144, 155, 156), (155, 154, 165, 166), (152, 151, 162, 163), (149, 148, 159, 160), (156, 155, 166, 167), (153, 152, 163, 164), (150, 149, 160, 161), (157, 156, 167, 168), (147, 170, 158), (154, 153, 164, 165), (151, 150, 161, 162), (169, 157, 168), (148, 147, 158, 159), (158, 170, 171), (165, 164, 177, 178), (162, 161, 174, 175), (169, 168, 181), (159, 158, 171, 172), (166, 165, 178, 179), (163, 162, 175, 176), (160, 159, 172, 173), (167, 166, 179, 180), (164, 163, 176, 177), (161, 160, 173, 174), (168, 167, 180, 181), (180, 179, 190, 191), (177, 176, 187, 188), (174, 173, 184, 185), (181, 180, 191, 192), (171, 170, 182), (178, 177, 188, 189), (175, 174, 185, 186), (169, 181, 192), (172, 171, 182, 183), (179, 178, 189, 190), (176, 175, 186, 187), (173, 172, 183, 184), (183, 182, 193, 194), (190, 189, 200, 201), (187, 186, 197, 198), (184, 183, 194, 195), (191, 190, 201, 202), (188, 187, 198, 199), (185, 184, 195, 196), (192, 191, 202, 203), (182, 170, 193), (189, 188, 199, 200), (186, 185, 196, 197), (169, 192, 203), (203, 202, 213, 214), (193, 170, 204), (200, 199, 210, 211), (197, 196, 207, 208), (169, 203, 214), (194, 193, 204, 205), (201, 200, 211, 212), (198, 197, 208, 209), (195, 194, 205, 206), (202, 201, 212, 213), (199, 198, 209, 210), (196, 195, 206, 207), (206, 205, 216, 217), (213, 212, 223, 224), (210, 209, 220, 221), (207, 206, 217, 218), (214, 213, 224, 225), (204, 170, 215), (211, 210, 221, 222), (208, 207, 218, 219), (169, 214, 225), (205, 204, 215, 216), (212, 211, 222, 223), (209, 208, 219, 220), (169, 225, 236), (216, 215, 226, 227), (223, 222, 233, 234), (220, 219, 230, 231), (217, 216, 227, 228), (224, 223, 234, 235), (221, 220, 231, 232), (218, 217, 228, 229), (225, 224, 235, 236), (215, 170, 226), (222, 221, 232, 233), (219, 218, 229, 230), (229, 228, 239, 240), (236, 235, 246, 247), (226, 170, 237), (233, 232, 243, 244), (230, 229, 240, 241), (169, 236, 247), (227, 226, 237, 238), (234, 233, 244, 245), (231, 230, 241, 242), (228, 227, 238, 239), (235, 234, 245, 246), (232, 231, 242, 243), (239, 238, 249, 250), (246, 245, 256, 257), (243, 242, 253, 254), (240, 239, 250, 251), (247, 246, 257, 258), (237, 170, 248), (244, 243, 254, 255), (241, 240, 251, 252), (169, 247, 258), (238, 237, 248, 249), (245, 244, 255, 256), (242, 241, 252, 253), (252, 251, 0, 1), (169, 258, 265), (249, 248, 259, 260), (256, 255, 3, 263), (253, 252, 1, 262), (250, 249, 260, 261), (257, 256, 263, 264), (254, 253, 262, 2), (251, 250, 261, 0), (258, 257, 264, 265), (248, 170, 259), (255, 254, 2, 3)])
me_sphere_001.polygons.foreach_set('use_smooth', [True] * 288)
_uv = me_sphere_001.uv_layers.new(name='UVMap')
_uv.uv.foreach_set('vector', [0.75, 0.5, 0.75, 0.5833, 0.7083, 0.5833, 0.7083, 0.5, 0.75, 0.75, 0.75, 0.8333, 0.7083, 0.8333, 0.7083, 0.75, 0.75, 0.1667, 0.75, 0.25, 0.7083, 0.25, 0.7083, 0.1667, 0.75, 0.4167, 0.75, 0.5, 0.7083, 0.5, 0.7083, 0.4167, 0.75, 0.6667, 0.75, 0.75, 0.7083, 0.75, 0.7083, 0.6667, 0.75, 0.08333, 0.75, 0.1667, 0.7083, 0.1667, 0.7083, 0.08333, 0.75, 0.9167, 0.7292, 1.0, 0.7083, 0.9167, 0.75, 0.3333, 0.75, 0.4167, 0.7083, 0.4167, 0.7083, 0.3333, 0.75, 0.5833, 0.75, 0.6667, 0.7083, 0.6667, 0.7083, 0.5833, 0.7292, 0.0, 0.75, 0.08333, 0.7083, 0.08333, 0.75, 0.8333, 0.75, 0.9167, 0.7083, 0.9167, 0.7083, 0.8333, 0.75, 0.25, 0.75, 0.3333, 0.7083, 0.3333, 0.7083, 0.25, 0.7083, 0.08333, 0.7083, 0.1667, 0.6667, 0.1667, 0.6667, 0.08333, 0.7083, 0.9167, 0.6875, 1.0, 0.6667, 0.9167, 0.7083, 0.3333, 0.7083, 0.4167, 0.6667, 0.4167, 0.6667, 0.3333, 0.7083, 0.5833, 0.7083, 0.6667, 0.6667, 0.6667, 0.6667, 0.5833, 0.6875, 0.0, 0.7083, 0.08333, 0.6667, 0.08333, 0.7083, 0.8333, 0.7083, 0.9167, 0.6667, 0.9167, 0.6667, 0.8333, 0.7083, 0.25, 0.7083, 0.3333, 0.6667, 0.3333, 0.6667, 0.25, 0.7083, 0.5, 0.7083, 0.5833, 0.6667, 0.5833, 0.6667, 0.5, 0.7083, 0.75, 0.7083, 0.8333, 0.6667, 0.8333, 0.6667, 0.75, 0.7083, 0.1667, 0.7083, 0.25, 0.6667, 0.25, 0.6667, 0.1667, 0.7083, 0.4167, 0.7083, 0.5, 0.6667, 0.5, 0.6667, 0.4167, 0.7083, 0.6667, 0.7083, 0.75, 0.6667, 0.75, 0.6667, 0.6667, 0.6667, 0.75, 0.6667, 0.8333, 0.625, 0.8333, 0.625, 0.75, 0.6667, 0.1667, 0.6667, 0.25, 0.625, 0.25, 0.625, 0.1667, 0.6667, 0.4167, 0.6667, 0.5, 0.625, 0.5, 0.625, 0.4167, 0.6667, 0.6667, 0.6667, 0.75, 0.625, 0.75, 0.625, 0.6667, 0.6667, 0.08333, 0.6667, 0.1667, 0.625, 0.1667, 0.625, 0.08333, 0.6667, 0.9167, 0.6458, 1.0, 0.625, 0.9167, 0.6667, 0.3333, 0.6667, 0.4167, 0.625, 0.4167, 0.625, 0.3333, 0.6667, 0.5833, 0.6667, 0.6667, 0.625, 0.6667, 0.625, 0.5833, 0.6458, 0.0, 0.6667, 0.08333, 0.625, 0.08333, 0.6667, 0.8333, 0.6667, 0.9167, 0.625, 0.9167, 0.625, 0.8333, 0.6667, 0.25, 0.6667, 0.3333, 0.625, 0.3333, 0.625, 0.25, 0.6667, 0.5, 0.6667, 0.5833, 0.625, 0.5833, 0.625, 0.5, 0.6042, 0.0, 0.625, 0.08333, 0.5833, 0.08333, 0.625, 0.8333, 0.625, 0.9167, 0.5833, 0.9167, 0.5833, 0.8333, 0.625, 0.25, 0.625, 0.3333, 0.5833, 0.3333, 0.5833, 0.25, 0.625, 0.5, 0.625, 0.5833, 0.5833, 0.5833, 0.5833, 0.5, 0.625, 0.75, 0.625, 0.8333, 0.5833, 0.8333, 0.5833, 0.75, 0.625, 0.1667, 0.625, 0.25, 0.5833, 0.25, 0.5833, 0.1667, 0.625, 0.4167, 0.625, 0.5, 0.5833, 0.5, 0.5833, 0.4167, 0.625, 0.6667, 0.625, 0.75, 0.5833, 0.75, 0.5833, 0.6667, 0.625, 0.08333, 0.625, 0.1667, 0.5833, 0.1667, 0.5833, 0.08333, 0.625, 0.9167, 0.6042, 1.0, 0.5833, 0.9167, 0.625, 0.3333, 0.625, 0.4167, 0.5833, 0.4167, 0.5833, 0.3333, 0.625, 0.5833, 0.625, 0.6667, 0.5833, 0.6667, 0.5833, 0.5833, 0.5833, 0.6667, 0.5833, 0.75, 0.5417, 0.75, 0.5417, 0.6667, 0.5833, 0.08333, 0.5833, 0.1667, 0.5417, 0.1667, 0.5417, 0.08333, 0.5833, 0.9167, 0.5625, 1.0, 0.5417, 0.9167, 0.5833, 0.3333, 0.5833, 0.4167, 0.5417, 0.4167, 0.5417, 0.3333, 0.5833, 0.5833, 0.5833, 0.6667, 0.5417, 0.6667, 0.5417, 0.5833, 0.5625, 0.0, 0.5833, 0.08333, 0.5417, 0.08333, 0.5833, 0.8333, 0.5833, 0.9167, 0.5417, 0.9167, 0.5417, 0.8333, 0.5833, 0.25, 0.5833, 0.3333, 0.5417, 0.3333, 0.5417, 0.25, 0.5833, 0.5, 0.5833, 0.5833, 0.5417, 0.5833, 0.5417, 0.5, 0.5833, 0.75, 0.5833, 0.8333, 0.5417, 0.8333, 0.5417, 0.75, 0.5833, 0.1667, 0.5833, 0.25, 0.5417, 0.25, 0.5417, 0.1667, 0.5833, 0.4167, 0.5833, 0.5, 0.5417, 0.5, 0.5417, 0.4167, 0.5417, 0.75, 0.5417, 0.8333, 0.5, 0.8333, 0.5, 0.75, 0.5417, 0.1667, 0.5417, 0.25, 0.5, 0.25, 0.5, 0.1667, 0.5417, 0.4167, 0.5417, 0.5, 0.5, 0.5, 0.5, 0.4167, 0.5417, 0.6667, 0.5417, 0.75, 0.5, 0.75, 0.5, 0.6667, 0.5417, 0.08333, 0.5417, 0.1667, 0.5, 0.1667, 0.5, 0.08333, 0.5417, 0.9167, 0.5208, 1.0, 0.5, 0.9167, 0.5417, 0.3333, 0.5417, 0.4167, 0.5, 0.4167, 0.5, 0.3333, 0.5417, 0.5833, 0.5417, 0.6667, 0.5, 0.6667, 0.5, 0.5833, 0.5208, 0.0, 0.5417, 0.08333, 0.5, 0.08333, 0.5417, 0.8333, 0.5417, 0.9167, 0.5, 0.9167, 0.5, 0.8333, 0.5417, 0.25, 0.5417, 0.3333, 0.5, 0.3333, 0.5, 0.25, 0.5417, 0.5, 0.5417, 0.5833, 0.5, 0.5833, 0.5, 0.5, 0.5, 0.5833, 0.5, 0.6667, 0.4583, 0.6667, 0.4583, 0.5833, 0.4792, 0.0, 0.5, 0.08333, 0.4583, 0.08333, 0.5, 0.8333, 0.5, 0.9167, 0.4583, 0.9167, 0.4583, 0.8333, 0.5, 0.25, 0.5, 0.3333, 0.4583, 0.3333, 0.4583, 0.25, 0.5, 0.5, 0.5, 0.5833, 0.4583, 0.5833, 0.4583, 0.5, 0.5, 0.75, 0.5, 0.8333, 0.4583, 0.8333, 0.4583, 0.75, 0.5, 0.1667, 0.5, 0.25, 0.4583, 0.25, 0.4583, 0.1667, 0.5, 0.4167, 0.5, 0.5, 0.4583, 0.5, 0.4583, 0.4167, 0.5, 0.6667, 0.5, 0.75, 0.4583, 0.75, 0.4583, 0.6667, 0.5, 0.08333, 0.5, 0.1667, 0.4583, 0.1667, 0.4583, 0.08333, 0.5, 0.9167, 0.4792, 1.0, 0.4583, 0.9167, 0.5, 0.3333, 0.5, 0.4167, 0.4583, 0.4167, 0.4583, 0.3333, 0.4583, 0.6667, 0.4583, 0.75, 0.4167, 0.75, 0.4167, 0.6667, 0.4583, 0.08333, 0.4583, 0.1667, 0.4167, 0.1667, 0.4167, 0.08333, 0.4583, 0.9167, 0.4375, 1.0, 0.4167, 0.9167, 0.4583, 0.3333, 0.4583, 0.4167, 0.4167, 0.4167, 0.4167, 0.3333, 0.4583, 0.5833, 0.4583, 0.6667, 0.4167, 0.6667, 0.4167, 0.5833, 0.4375, 0.0, 0.4583, 0.08333, 0.4167, 0.08333, 0.4583, 0.8333, 0.4583, 0.9167, 0.4167, 0.9167, 0.4167, 0.8333, 0.4583, 0.25, 0.4583, 0.3333, 0.4167, 0.3333, 0.4167, 0.25, 0.4583, 0.5, 0.4583, 0.5833, 0.4167, 0.5833, 0.4167, 0.5, 0.4583, 0.75, 0.4583, 0.8333, 0.4167, 0.8333, 0.4167, 0.75, 0.4583, 0.1667, 0.4583, 0.25, 0.4167, 0.25, 0.4167, 0.1667, 0.4583, 0.4167, 0.4583, 0.5, 0.4167, 0.5, 0.4167, 0.4167, 0.4167, 0.5, 0.4167, 0.5833, 0.375, 0.5833, 0.375, 0.5, 0.4167, 0.75, 0.4167, 0.8333, 0.375, 0.8333, 0.375, 0.75, 0.4167, 0.1667, 0.4167, 0.25, 0.375, 0.25, 0.375, 0.1667, 0.4167, 0.4167, 0.4167, 0.5, 0.375, 0.5, 0.375, 0.4167, 0.4167, 0.6667, 0.4167, 0.75, 0.375, 0.75, 0.375, 0.6667, 0.4167, 0.08333, 0.4167, 0.1667, 0.375, 0.1667, 0.375, 0.08333, 0.4167, 0.9167, 0.3958, 1.0, 0.375, 0.9167, 0.4167, 0.3333, 0.4167, 0.4167, 0.375, 0.4167, 0.375, 0.3333, 0.4167, 0.5833, 0.4167, 0.6667, 0.375, 0.6667, 0.375, 0.5833, 0.3958, 0.0, 0.4167, 0.08333, 0.375, 0.08333, 0.4167, 0.8333, 0.4167, 0.9167, 0.375, 0.9167, 0.375, 0.8333, 0.4167, 0.25, 0.4167, 0.3333, 0.375, 0.3333, 0.375, 0.25, 0.375, 0.5833, 0.375, 0.6667, 0.3333, 0.6667, 0.3333, 0.5833, 0.3542, 0.0, 0.375, 0.08333, 0.3333, 0.08333, 0.375, 0.8333, 0.375, 0.9167, 0.3333, 0.9167, 0.3333, 0.8333, 0.375, 0.25, 0.375, 0.3333, 0.3333, 0.3333, 0.3333, 0.25, 0.375, 0.5, 0.375, 0.5833, 0.3333, 0.5833, 0.3333, 0.5, 0.375, 0.75, 0.375, 0.8333, 0.3333, 0.8333, 0.3333, 0.75, 0.375, 0.1667, 0.375, 0.25, 0.3333, 0.25, 0.3333, 0.1667, 0.375, 0.4167, 0.375, 0.5, 0.3333, 0.5, 0.3333, 0.4167, 0.375, 0.6667, 0.375, 0.75, 0.3333, 0.75, 0.3333, 0.6667, 0.375, 0.08333, 0.375, 0.1667, 0.3333, 0.1667, 0.3333, 0.08333, 0.375, 0.9167, 0.3542, 1.0, 0.3333, 0.9167, 0.375, 0.3333, 0.375, 0.4167, 0.3333, 0.4167, 0.3333, 0.3333, 0.3333, 0.4167, 0.3333, 0.5, 0.2917, 0.5, 0.2917, 0.4167, 0.3333, 0.6667, 0.3333, 0.75, 0.2917, 0.75, 0.2917, 0.6667, 0.3333, 0.08333, 0.3333, 0.1667, 0.2917, 0.1667, 0.2917, 0.08333, 0.3333, 0.9167, 0.3125, 1.0, 0.2917, 0.9167, 0.3333, 0.3333, 0.3333, 0.4167, 0.2917, 0.4167, 0.2917, 0.3333, 0.3333, 0.5833, 0.3333, 0.6667, 0.2917, 0.6667, 0.2917, 0.5833, 0.3125, 0.0, 0.3333, 0.08333, 0.2917, 0.08333, 0.3333, 0.8333, 0.3333, 0.9167, 0.2917, 0.9167, 0.2917, 0.8333, 0.3333, 0.25, 0.3333, 0.3333, 0.2917, 0.3333, 0.2917, 0.25, 0.3333, 0.5, 0.3333, 0.5833, 0.2917, 0.5833, 0.2917, 0.5, 0.3333, 0.75, 0.3333, 0.8333, 0.2917, 0.8333, 0.2917, 0.75, 0.3333, 0.1667, 0.3333, 0.25, 0.2917, 0.25, 0.2917, 0.1667, 0.2917, 0.5, 0.2917, 0.5833, 0.25, 0.5833, 0.25, 0.5, 0.2917, 0.75, 0.2917, 0.8333, 0.25, 0.8333, 0.25, 0.75, 0.2917, 0.1667, 0.2917, 0.25, 0.25, 0.25, 0.25, 0.1667, 0.2917, 0.4167, 0.2917, 0.5, 0.25, 0.5, 0.25, 0.4167, 0.2917, 0.6667, 0.2917, 0.75, 0.25, 0.75, 0.25, 0.6667, 0.2917, 0.08333, 0.2917, 0.1667, 0.25, 0.1667, 0.25, 0.08333, 0.2917, 0.9167, 0.2708, 1.0, 0.25, 0.9167, 0.2917, 0.3333, 0.2917, 0.4167, 0.25, 0.4167, 0.25, 0.3333, 0.2917, 0.5833, 0.2917, 0.6667, 0.25, 0.6667, 0.25, 0.5833, 0.2708, 0.0, 0.2917, 0.08333, 0.25, 0.08333, 0.2917, 0.8333, 0.2917, 0.9167, 0.25, 0.9167, 0.25, 0.8333, 0.2917, 0.25, 0.2917, 0.3333, 0.25, 0.3333, 0.25, 0.25, 0.25, 0.3333, 0.25, 0.4167, 0.2083, 0.4167, 0.2083, 0.3333, 0.25, 0.5833, 0.25, 0.6667, 0.2083, 0.6667, 0.2083, 0.5833, 0.2292, 0.0, 0.25, 0.08333, 0.2083, 0.08333, 0.25, 0.8333, 0.25, 0.9167, 0.2083, 0.9167, 0.2083, 0.8333, 0.25, 0.25, 0.25, 0.3333, 0.2083, 0.3333, 0.2083, 0.25, 0.25, 0.5, 0.25, 0.5833, 0.2083, 0.5833, 0.2083, 0.5, 0.25, 0.75, 0.25, 0.8333, 0.2083, 0.8333, 0.2083, 0.75, 0.25, 0.1667, 0.25, 0.25, 0.2083, 0.25, 0.2083, 0.1667, 0.25, 0.4167, 0.25, 0.5, 0.2083, 0.5, 0.2083, 0.4167, 0.25, 0.6667, 0.25, 0.75, 0.2083, 0.75, 0.2083, 0.6667, 0.25, 0.08333, 0.25, 0.1667, 0.2083, 0.1667, 0.2083, 0.08333, 0.25, 0.9167, 0.2292, 1.0, 0.2083, 0.9167, 0.2083, 0.4167, 0.2083, 0.5, 0.1667, 0.5, 0.1667, 0.4167, 0.2083, 0.6667, 0.2083, 0.75, 0.1667, 0.75, 0.1667, 0.6667, 0.2083, 0.08333, 0.2083, 0.1667, 0.1667, 0.1667, 0.1667, 0.08333, 0.2083, 0.9167, 0.1875, 1.0, 0.1667, 0.9167, 0.2083, 0.3333, 0.2083, 0.4167, 0.1667, 0.4167, 0.1667, 0.3333, 0.2083, 0.5833, 0.2083, 0.6667, 0.1667, 0.6667, 0.1667, 0.5833, 0.1875, 0.0, 0.2083, 0.08333, 0.1667, 0.08333, 0.2083, 0.8333, 0.2083, 0.9167, 0.1667, 0.9167, 0.1667, 0.8333, 0.2083, 0.25, 0.2083, 0.3333, 0.1667, 0.3333, 0.1667, 0.25, 0.2083, 0.5, 0.2083, 0.5833, 0.1667, 0.5833, 0.1667, 0.5, 0.2083, 0.75, 0.2083, 0.8333, 0.1667, 0.8333, 0.1667, 0.75, 0.2083, 0.1667, 0.2083, 0.25, 0.1667, 0.25, 0.1667, 0.1667, 0.1667, 0.25, 0.1667, 0.3333, 0.125, 0.3333, 0.125, 0.25, 0.1667, 0.5, 0.1667, 0.5833, 0.125, 0.5833, 0.125, 0.5, 0.1667, 0.75, 0.1667, 0.8333, 0.125, 0.8333, 0.125, 0.75, 0.1667, 0.1667, 0.1667, 0.25, 0.125, 0.25, 0.125, 0.1667, 0.1667, 0.4167, 0.1667, 0.5, 0.125, 0.5, 0.125, 0.4167, 0.1667, 0.6667, 0.1667, 0.75, 0.125, 0.75, 0.125, 0.6667, 0.1667, 0.08333, 0.1667, 0.1667, 0.125, 0.1667, 0.125, 0.08333, 0.1667, 0.9167, 0.1458, 1.0, 0.125, 0.9167, 0.1667, 0.3333, 0.1667, 0.4167, 0.125, 0.4167, 0.125, 0.3333, 0.1667, 0.5833, 0.1667, 0.6667, 0.125, 0.6667, 0.125, 0.5833, 0.1458, 0.0, 0.1667, 0.08333, 0.125, 0.08333, 0.1667, 0.8333, 0.1667, 0.9167, 0.125, 0.9167, 0.125, 0.8333, 0.125, 0.9167, 0.1042, 1.0, 0.08333, 0.9167, 0.125, 0.3333, 0.125, 0.4167, 0.08333, 0.4167, 0.08333, 0.3333, 0.125, 0.5833, 0.125, 0.6667, 0.08333, 0.6667, 0.08333, 0.5833, 0.1042, 0.0, 0.125, 0.08333, 0.08333, 0.08333, 0.125, 0.8333, 0.125, 0.9167, 0.08333, 0.9167, 0.08333, 0.8333, 0.125, 0.25, 0.125, 0.3333, 0.08333, 0.3333, 0.08333, 0.25, 0.125, 0.5, 0.125, 0.5833, 0.08333, 0.5833, 0.08333, 0.5, 0.125, 0.75, 0.125, 0.8333, 0.08333, 0.8333, 0.08333, 0.75, 0.125, 0.1667, 0.125, 0.25, 0.08333, 0.25, 0.08333, 0.1667, 0.125, 0.4167, 0.125, 0.5, 0.08333, 0.5, 0.08333, 0.4167, 0.125, 0.6667, 0.125, 0.75, 0.08333, 0.75, 0.08333, 0.6667, 0.125, 0.08333, 0.125, 0.1667, 0.08333, 0.1667, 0.08333, 0.08333, 0.08333, 0.1667, 0.08333, 0.25, 0.04167, 0.25, 0.04167, 0.1667, 0.08333, 0.4167, 0.08333, 0.5, 0.04167, 0.5, 0.04167, 0.4167, 0.08333, 0.6667, 0.08333, 0.75, 0.04167, 0.75, 0.04167, 0.6667, 0.08333, 0.08333, 0.08333, 0.1667, 0.04167, 0.1667, 0.04167, 0.08333, 0.08333, 0.9167, 0.0625, 1.0, 0.04167, 0.9167, 0.08333, 0.3333, 0.08333, 0.4167, 0.04167, 0.4167, 0.04167, 0.3333, 0.08333, 0.5833, 0.08333, 0.6667, 0.04167, 0.6667, 0.04167, 0.5833, 0.0625, 0.0, 0.08333, 0.08333, 0.04167, 0.08333, 0.08333, 0.8333, 0.08333, 0.9167, 0.04167, 0.9167, 0.04167, 0.8333, 0.08333, 0.25, 0.08333, 0.3333, 0.04167, 0.3333, 0.04167, 0.25, 0.08333, 0.5, 0.08333, 0.5833, 0.04167, 0.5833, 0.04167, 0.5, 0.08333, 0.75, 0.08333, 0.8333, 0.04167, 0.8333, 0.04167, 0.75, 0.04167, 0.8333, 0.04167, 0.9167, 2.98e-08, 0.9167, 2.98e-08, 0.8333, 0.04167, 0.25, 0.04167, 0.3333, 0.0, 0.3333, 2.98e-08, 0.25, 0.04167, 0.5, 0.04167, 0.5833, 0.0, 0.5833, 2.98e-08, 0.5, 0.04167, 0.75, 0.04167, 0.8333, 2.98e-08, 0.8333, 2.98e-08, 0.75, 0.04167, 0.1667, 0.04167, 0.25, 2.98e-08, 0.25, 2.98e-08, 0.1667, 0.04167, 0.4167, 0.04167, 0.5, 2.98e-08, 0.5, 0.0, 0.4167, 0.04167, 0.6667, 0.04167, 0.75, 2.98e-08, 0.75, 0.0, 0.6667, 0.04167, 0.08333, 0.04167, 0.1667, 2.98e-08, 0.1667, 2.98e-08, 0.08333, 0.04167, 0.9167, 0.02083, 1.0, 2.98e-08, 0.9167, 0.04167, 0.3333, 0.04167, 0.4167, 0.0, 0.4167, 0.0, 0.3333, 0.04167, 0.5833, 0.04167, 0.6667, 0.0, 0.6667, 0.0, 0.5833, 0.02083, 0.0, 0.04167, 0.08333, 2.98e-08, 0.08333, 1.0, 0.08333, 1.0, 0.1667, 0.9583, 0.1667, 0.9583, 0.08333, 1.0, 0.9167, 0.9792, 1.0, 0.9583, 0.9167, 1.0, 0.3333, 1.0, 0.4167, 0.9583, 0.4167, 0.9583, 0.3333, 1.0, 0.5833, 1.0, 0.6667, 0.9583, 0.6667, 0.9583, 0.5833, 0.9792, 0.0, 1.0, 0.08333, 0.9583, 0.08333, 1.0, 0.8333, 1.0, 0.9167, 0.9583, 0.9167, 0.9583, 0.8333, 1.0, 0.25, 1.0, 0.3333, 0.9583, 0.3333, 0.9583, 0.25, 1.0, 0.5, 1.0, 0.5833, 0.9583, 0.5833, 0.9583, 0.5, 1.0, 0.75, 1.0, 0.8333, 0.9583, 0.8333, 0.9583, 0.75, 1.0, 0.1667, 1.0, 0.25, 0.9583, 0.25, 0.9583, 0.1667, 1.0, 0.4167, 1.0, 0.5, 0.9583, 0.5, 0.9583, 0.4167, 1.0, 0.6667, 1.0, 0.75, 0.9583, 0.75, 0.9583, 0.6667, 0.9583, 0.75, 0.9583, 0.8333, 0.9167, 0.8333, 0.9167, 0.75, 0.9583, 0.1667, 0.9583, 0.25, 0.9167, 0.25, 0.9167, 0.1667, 0.9583, 0.4167, 0.9583, 0.5, 0.9167, 0.5, 0.9167, 0.4167, 0.9583, 0.6667, 0.9583, 0.75, 0.9167, 0.75, 0.9167, 0.6667, 0.9583, 0.08333, 0.9583, 0.1667, 0.9167, 0.1667, 0.9167, 0.08333, 0.9583, 0.9167, 0.9375, 1.0, 0.9167, 0.9167, 0.9583, 0.3333, 0.9583, 0.4167, 0.9167, 0.4167, 0.9167, 0.3333, 0.9583, 0.5833, 0.9583, 0.6667, 0.9167, 0.6667, 0.9167, 0.5833, 0.9375, 0.0, 0.9583, 0.08333, 0.9167, 0.08333, 0.9583, 0.8333, 0.9583, 0.9167, 0.9167, 0.9167, 0.9167, 0.8333, 0.9583, 0.25, 0.9583, 0.3333, 0.9167, 0.3333, 0.9167, 0.25, 0.9583, 0.5, 0.9583, 0.5833, 0.9167, 0.5833, 0.9167, 0.5, 0.8958, 0.0, 0.9167, 0.08333, 0.875, 0.08333, 0.9167, 0.8333, 0.9167, 0.9167, 0.875, 0.9167, 0.875, 0.8333, 0.9167, 0.25, 0.9167, 0.3333, 0.875, 0.3333, 0.875, 0.25, 0.9167, 0.5, 0.9167, 0.5833, 0.875, 0.5833, 0.875, 0.5, 0.9167, 0.75, 0.9167, 0.8333, 0.875, 0.8333, 0.875, 0.75, 0.9167, 0.1667, 0.9167, 0.25, 0.875, 0.25, 0.875, 0.1667, 0.9167, 0.4167, 0.9167, 0.5, 0.875, 0.5, 0.875, 0.4167, 0.9167, 0.6667, 0.9167, 0.75, 0.875, 0.75, 0.875, 0.6667, 0.9167, 0.08333, 0.9167, 0.1667, 0.875, 0.1667, 0.875, 0.08333, 0.9167, 0.9167, 0.8958, 1.0, 0.875, 0.9167, 0.9167, 0.3333, 0.9167, 0.4167, 0.875, 0.4167, 0.875, 0.3333, 0.9167, 0.5833, 0.9167, 0.6667, 0.875, 0.6667, 0.875, 0.5833, 0.875, 0.6667, 0.875, 0.75, 0.8333, 0.75, 0.8333, 0.6667, 0.875, 0.08333, 0.875, 0.1667, 0.8333, 0.1667, 0.8333, 0.08333, 0.875, 0.9167, 0.8542, 1.0, 0.8333, 0.9167, 0.875, 0.3333, 0.875, 0.4167, 0.8333, 0.4167, 0.8333, 0.3333, 0.875, 0.5833, 0.875, 0.6667, 0.8333, 0.6667, 0.8333, 0.5833, 0.8542, 0.0, 0.875, 0.08333, 0.8333, 0.08333, 0.875, 0.8333, 0.875, 0.9167, 0.8333, 0.9167, 0.8333, 0.8333, 0.875, 0.25, 0.875, 0.3333, 0.8333, 0.3333, 0.8333, 0.25, 0.875, 0.5, 0.875, 0.5833, 0.8333, 0.5833, 0.8333, 0.5, 0.875, 0.75, 0.875, 0.8333, 0.8333, 0.8333, 0.8333, 0.75, 0.875, 0.1667, 0.875, 0.25, 0.8333, 0.25, 0.8333, 0.1667, 0.875, 0.4167, 0.875, 0.5, 0.8333, 0.5, 0.8333, 0.4167, 0.8333, 0.75, 0.8333, 0.8333, 0.7917, 0.8333, 0.7917, 0.75, 0.8333, 0.1667, 0.8333, 0.25, 0.7917, 0.25, 0.7917, 0.1667, 0.8333, 0.4167, 0.8333, 0.5, 0.7917, 0.5, 0.7917, 0.4167, 0.8333, 0.6667, 0.8333, 0.75, 0.7917, 0.75, 0.7917, 0.6667, 0.8333, 0.08333, 0.8333, 0.1667, 0.7917, 0.1667, 0.7917, 0.08333, 0.8333, 0.9167, 0.8125, 1.0, 0.7917, 0.9167, 0.8333, 0.3333, 0.8333, 0.4167, 0.7917, 0.4167, 0.7917, 0.3333, 0.8333, 0.5833, 0.8333, 0.6667, 0.7917, 0.6667, 0.7917, 0.5833, 0.8125, 0.0, 0.8333, 0.08333, 0.7917, 0.08333, 0.8333, 0.8333, 0.8333, 0.9167, 0.7917, 0.9167, 0.7917, 0.8333, 0.8333, 0.25, 0.8333, 0.3333, 0.7917, 0.3333, 0.7917, 0.25, 0.8333, 0.5, 0.8333, 0.5833, 0.7917, 0.5833, 0.7917, 0.5, 0.7917, 0.5833, 0.7917, 0.6667, 0.75, 0.6667, 0.75, 0.5833, 0.7708, 0.0, 0.7917, 0.08333, 0.75, 0.08333, 0.7917, 0.8333, 0.7917, 0.9167, 0.75, 0.9167, 0.75, 0.8333, 0.7917, 0.25, 0.7917, 0.3333, 0.75, 0.3333, 0.75, 0.25, 0.7917, 0.5, 0.7917, 0.5833, 0.75, 0.5833, 0.75, 0.5, 0.7917, 0.75, 0.7917, 0.8333, 0.75, 0.8333, 0.75, 0.75, 0.7917, 0.1667, 0.7917, 0.25, 0.75, 0.25, 0.75, 0.1667, 0.7917, 0.4167, 0.7917, 0.5, 0.75, 0.5, 0.75, 0.4167, 0.7917, 0.6667, 0.7917, 0.75, 0.75, 0.75, 0.75, 0.6667, 0.7917, 0.08333, 0.7917, 0.1667, 0.75, 0.1667, 0.75, 0.08333, 0.7917, 0.9167, 0.7708, 1.0, 0.75, 0.9167, 0.7917, 0.3333, 0.7917, 0.4167, 0.75, 0.4167, 0.75, 0.3333])
me_sphere_001.update()
me_cylinder_002 = bpy.data.meshes.new('Cylinder.002')
me_cylinder_002.from_pydata([(0.01, -0.92, -1.947e-09), (0.01, 1.033e-09, -1.947e-09), (0.009659, -0.92, -0.002588), (0.009659, 1.1e-09, -0.002588), (0.00866, -0.92, -0.005), (0.00866, 1.294e-09, -0.005), (0.007071, -0.92, -0.007071), (0.007071, 1.603e-09, -0.007071), (0.005, -0.92, -0.00866), (0.005, 2.007e-09, -0.00866), (0.002588, -0.92, -0.009659), (0.002588, 2.476e-09, -0.009659), (-1.811e-07, -0.92, -0.01), (-1.947e-09, 2.98e-09, -0.01), (-0.002588, -0.92, -0.009659), (-0.002588, 3.484e-09, -0.009659), (-0.005, -0.92, -0.00866), (-0.005, 3.954e-09, -0.00866), (-0.007071, -0.92, -0.007071), (-0.007071, 4.357e-09, -0.007071), (-0.00866, -0.92, -0.005), (-0.00866, 4.666e-09, -0.005), (-0.009659, -0.92, -0.002588), (-0.009659, 4.861e-09, -0.002588), (-0.01, -0.92, 1.947e-09), (-0.01, 4.927e-09, 1.947e-09), (-0.009659, -0.92, 0.002588), (-0.009659, 4.861e-09, 0.002588), (-0.00866, -0.92, 0.005), (-0.00866, 4.666e-09, 0.005), (-0.007071, -0.92, 0.007071), (-0.007071, 4.357e-09, 0.007071), (-0.005, -0.92, 0.00866), (-0.005, 3.954e-09, 0.00866), (-0.002588, -0.92, 0.009659), (-0.002588, 3.484e-09, 0.009659), (-1.772e-07, -0.92, 0.01), (1.947e-09, 2.98e-09, 0.01), (0.002588, -0.92, 0.009659), (0.002588, 2.476e-09, 0.009659), (0.005, -0.92, 0.00866), (0.005, 2.007e-09, 0.00866), (0.007071, -0.92, 0.007071), (0.007071, 1.603e-09, 0.007071), (0.00866, -0.92, 0.005), (0.00866, 1.294e-09, 0.005), (0.009659, -0.92, 0.002588), (0.009659, 1.1e-09, 0.002588), (0.02, -0.92, -4.068e-08), (0.01932, -0.92, -0.005176), (0.01732, -0.92, -0.01), (0.01414, -0.92, -0.01414), (0.01, -0.92, -0.01732), (0.005176, -0.92, -0.01932), (-1.831e-07, -0.92, -0.02), (-0.005177, -0.92, -0.01932), (-0.01, -0.92, -0.01732), (-0.01414, -0.92, -0.01414), (-0.01732, -0.92, -0.01), (-0.01932, -0.92, -0.005176), (-0.02, -0.92, -3.289e-08), (-0.01932, -0.92, 0.005176), (-0.01732, -0.92, 0.01), (-0.01414, -0.92, 0.01414), (-0.01, -0.92, 0.01732), (-0.005177, -0.92, 0.01932), (-1.753e-07, -0.92, 0.02), (0.005176, -0.92, 0.01932), (0.01, -0.92, 0.01732), (0.01414, -0.92, 0.01414), (0.01732, -0.92, 0.01), (0.01932, -0.92, 0.005176), (-1.947e-07, -1.0, -1.192e-09)], [], [(0, 1, 3, 2), (2, 3, 5, 4), (4, 5, 7, 6), (6, 7, 9, 8), (8, 9, 11, 10), (10, 11, 13, 12), (12, 13, 15, 14), (14, 15, 17, 16), (16, 17, 19, 18), (18, 19, 21, 20), (20, 21, 23, 22), (22, 23, 25, 24), (24, 25, 27, 26), (26, 27, 29, 28), (28, 29, 31, 30), (30, 31, 33, 32), (32, 33, 35, 34), (34, 35, 37, 36), (36, 37, 39, 38), (38, 39, 41, 40), (40, 41, 43, 42), (42, 43, 45, 44), (3, 1, 47, 45, 43, 41, 39, 37, 35, 33, 31, 29, 27, 25, 23, 21, 19, 17, 15, 13, 11, 9, 7, 5), (44, 45, 47, 46), (46, 47, 1, 0), (4, 6, 51, 50), (14, 16, 56, 55), (0, 2, 49, 48), (24, 26, 61, 60), (34, 36, 66, 65), (44, 46, 71, 70), (10, 12, 54, 53), (20, 22, 59, 58), (30, 32, 64, 63), (40, 42, 69, 68), (6, 8, 52, 51), (16, 18, 57, 56), (26, 28, 62, 61), (36, 38, 67, 66), (46, 0, 48, 71), (2, 4, 50, 49), (12, 14, 55, 54), (22, 24, 60, 59), (32, 34, 65, 64), (42, 44, 70, 69), (8, 10, 53, 52), (18, 20, 58, 57), (28, 30, 63, 62), (38, 40, 68, 67), (58, 72, 57), (57, 72, 56), (56, 72, 55), (55, 72, 54), (54, 72, 53), (53, 72, 52), (52, 72, 51), (51, 72, 50), (50, 72, 49), (49, 72, 48), (48, 72, 71), (71, 72, 70), (70, 72, 69), (69, 72, 68), (68, 72, 67), (67, 72, 66), (66, 72, 65), (65, 72, 64), (64, 72, 63), (63, 72, 62), (62, 72, 61), (61, 72, 60), (60, 72, 59), (59, 72, 58)])
me_cylinder_002.polygons.foreach_set('use_smooth', [True] * 73)
_uv = me_cylinder_002.uv_layers.new(name='UVMap')
_uv.uv.foreach_set('vector', [1.0, 0.5, 1.0, 1.0, 0.9583, 1.0, 0.9583, 0.5, 0.9583, 0.5, 0.9583, 1.0, 0.9167, 1.0, 0.9167, 0.5, 0.9167, 0.5, 0.9167, 1.0, 0.875, 1.0, 0.875, 0.5, 0.875, 0.5, 0.875, 1.0, 0.8333, 1.0, 0.8333, 0.5, 0.8333, 0.5, 0.8333, 1.0, 0.7917, 1.0, 0.7917, 0.5, 0.7917, 0.5, 0.7917, 1.0, 0.75, 1.0, 0.75, 0.5, 0.75, 0.5, 0.75, 1.0, 0.7083, 1.0, 0.7083, 0.5, 0.7083, 0.5, 0.7083, 1.0, 0.6667, 1.0, 0.6667, 0.5, 0.6667, 0.5, 0.6667, 1.0, 0.625, 1.0, 0.625, 0.5, 0.625, 0.5, 0.625, 1.0, 0.5833, 1.0, 0.5833, 0.5, 0.5833, 0.5, 0.5833, 1.0, 0.5417, 1.0, 0.5417, 0.5, 0.5417, 0.5, 0.5417, 1.0, 0.5, 1.0, 0.5, 0.5, 0.5, 0.5, 0.5, 1.0, 0.4583, 1.0, 0.4583, 0.5, 0.4583, 0.5, 0.4583, 1.0, 0.4167, 1.0, 0.4167, 0.5, 0.4167, 0.5, 0.4167, 1.0, 0.375, 1.0, 0.375, 0.5, 0.375, 0.5, 0.375, 1.0, 0.3333, 1.0, 0.3333, 0.5, 0.3333, 0.5, 0.3333, 1.0, 0.2917, 1.0, 0.2917, 0.5, 0.2917, 0.5, 0.2917, 1.0, 0.25, 1.0, 0.25, 0.5, 0.25, 0.5, 0.25, 1.0, 0.2083, 1.0, 0.2083, 0.5, 0.2083, 0.5, 0.2083, 1.0, 0.1667, 1.0, 0.1667, 0.5, 0.1667, 0.5, 0.1667, 1.0, 0.125, 1.0, 0.125, 0.5, 0.125, 0.5, 0.125, 1.0, 0.08333, 1.0, 0.08333, 0.5, 0.3121, 0.4818, 0.25, 0.49, 0.1879, 0.4818, 0.13, 0.4578, 0.08029, 0.4197, 0.04215, 0.37, 0.01818, 0.3121, 0.01, 0.25, 0.01818, 0.1879, 0.04215, 0.13, 0.08029, 0.08029, 0.13, 0.04215, 0.1879, 0.01818, 0.25, 0.01, 0.3121, 0.01818, 0.37, 0.04215, 0.4197, 0.08029, 0.4578, 0.13, 0.4818, 0.1879, 0.49, 0.25, 0.4818, 0.3121, 0.4578, 0.37, 0.4197, 0.4197, 0.37, 0.4578, 0.08333, 0.5, 0.08333, 1.0, 0.04167, 1.0, 0.04167, 0.5, 0.04167, 0.5, 0.04167, 1.0, -1.863e-07, 1.0, -1.863e-07, 0.5, 0.9167, 0.5, 0.875, 0.5, 0.875, 0.5, 0.9167, 0.5, 0.7083, 0.5, 0.6667, 0.5, 0.6667, 0.5, 0.7083, 0.5, 1.0, 0.5, 0.9583, 0.5, 0.9583, 0.5, 1.0, 0.5, 0.5, 0.5, 0.4583, 0.5, 0.4583, 0.5, 0.5, 0.5, 0.2917, 0.5, 0.25, 0.5, 0.25, 0.5, 0.2917, 0.5, 0.08333, 0.5, 0.04167, 0.5, 0.04167, 0.5, 0.08333, 0.5, 0.7917, 0.5, 0.75, 0.5, 0.75, 0.5, 0.7917, 0.5, 0.5833, 0.5, 0.5417, 0.5, 0.5417, 0.5, 0.5833, 0.5, 0.375, 0.5, 0.3333, 0.5, 0.3333, 0.5, 0.375, 0.5, 0.1667, 0.5, 0.125, 0.5, 0.125, 0.5, 0.1667, 0.5, 0.875, 0.5, 0.8333, 0.5, 0.8333, 0.5, 0.875, 0.5, 0.6667, 0.5, 0.625, 0.5, 0.625, 0.5, 0.6667, 0.5, 0.4583, 0.5, 0.4167, 0.5, 0.4167, 0.5, 0.4583, 0.5, 0.25, 0.5, 0.2083, 0.5, 0.2083, 0.5, 0.25, 0.5, 0.04167, 0.5, -1.863e-07, 0.5, -1.863e-07, 0.5, 0.04167, 0.5, 0.9583, 0.5, 0.9167, 0.5, 0.9167, 0.5, 0.9583, 0.5, 0.75, 0.5, 0.7083, 0.5, 0.7083, 0.5, 0.75, 0.5, 0.5417, 0.5, 0.5, 0.5, 0.5, 0.5, 0.5417, 0.5, 0.3333, 0.5, 0.2917, 0.5, 0.2917, 0.5, 0.3333, 0.5, 0.125, 0.5, 0.08333, 0.5, 0.08333, 0.5, 0.125, 0.5, 0.8333, 0.5, 0.7917, 0.5, 0.7917, 0.5, 0.8333, 0.5, 0.625, 0.5, 0.5833, 0.5, 0.5833, 0.5, 0.625, 0.5, 0.4167, 0.5, 0.375, 0.5, 0.375, 0.5, 0.4167, 0.5, 0.2083, 0.5, 0.1667, 0.5, 0.1667, 0.5, 0.2083, 0.5, 0.5833, 0.5, 0.0, 0.0, 0.625, 0.5, 0.625, 0.5, 0.0, 0.0, 0.6667, 0.5, 0.6667, 0.5, 0.0, 0.0, 0.7083, 0.5, 0.7083, 0.5, 0.0, 0.0, 0.75, 0.5, 0.75, 0.5, 0.0, 0.0, 0.7917, 0.5, 0.7917, 0.5, 0.0, 0.0, 0.8333, 0.5, 0.8333, 0.5, 0.0, 0.0, 0.875, 0.5, 0.875, 0.5, 0.0, 0.0, 0.9167, 0.5, 0.9167, 0.5, 0.0, 0.0, 0.9583, 0.5, 0.9583, 0.5, 0.0, 0.0, 1.0, 0.5, 1.0, 0.5, 0.0, 0.0, 0.04167, 0.5, 0.04167, 0.5, 0.0, 0.0, 0.08333, 0.5, 0.08333, 0.5, 0.0, 0.0, 0.125, 0.5, 0.125, 0.5, 0.0, 0.0, 0.1667, 0.5, 0.1667, 0.5, 0.0, 0.0, 0.2083, 0.5, 0.2083, 0.5, 0.0, 0.0, 0.25, 0.5, 0.25, 0.5, 0.0, 0.0, 0.2917, 0.5, 0.2917, 0.5, 0.0, 0.0, 0.3333, 0.5, 0.3333, 0.5, 0.0, 0.0, 0.375, 0.5, 0.375, 0.5, 0.0, 0.0, 0.4167, 0.5, 0.4167, 0.5, 0.0, 0.0, 0.4583, 0.5, 0.4583, 0.5, 0.0, 0.0, 0.5, 0.5, 0.5, 0.5, 0.0, 0.0, 0.5417, 0.5, 0.5417, 0.5, 0.0, 0.0, 0.5833, 0.5])
me_cylinder_002.update()

# ---- objects
ob_node_0 = bpy.data.objects.new('Node_0', None)
ob_zy = bpy.data.objects.new('zy', me_zy)
ob_xz = bpy.data.objects.new('xz', me_xz)
ob_xy = bpy.data.objects.new('xy', me_xy)
ob_y = bpy.data.objects.new('y', me_cylinder)
ob_x = bpy.data.objects.new('x', me_cylinder_001)
ob_xyz = bpy.data.objects.new('xyz', me_sphere_001)
ob_z = bpy.data.objects.new('z', me_cylinder_002)

# ---- transforms, parenting, visibility, modifiers, constraints
ob_node_0.location = (0.0, 0.0, 0.0)
ob_node_0.rotation_mode = 'QUATERNION'
ob_node_0.rotation_quaternion = (1.0, 0.0, 0.0, 0.0)
ob_node_0.empty_display_size = 0.001
ob_zy.location = (0.0, -0.15, 0.15)
ob_zy.rotation_mode = 'QUATERNION'
ob_zy.rotation_quaternion = (0.5, 0.5, 0.5, 0.5)
ob_zy.scale = (0.15, 0.15, 0.15)
ob_xz.location = (-0.15, -0.15, 0.0)
ob_xz.rotation_mode = 'QUATERNION'
ob_xz.rotation_quaternion = (1.0, 0.0, 0.0, 0.0)
ob_xz.scale = (0.15, 0.15, 0.15)
ob_xy.location = (-0.15, -0.0, 0.15)
ob_xy.rotation_mode = 'QUATERNION'
ob_xy.rotation_quaternion = (-3.091e-08, 0.0, 0.7071, 0.7071)
ob_xy.scale = (0.15, 0.15, 0.15)
ob_y.parent = ob_node_0
ob_y.location = (0.0, 0.0, 0.0)
_m = ob_y.modifiers.new('EdgeSplit', 'EDGE_SPLIT')
ob_x.parent = ob_node_0
ob_x.location = (0.0, 0.0, 0.0)
_m = ob_x.modifiers.new('EdgeSplit', 'EDGE_SPLIT')
ob_xyz.location = (0.0, 0.0, 0.0)
ob_z.parent = ob_node_0
ob_z.location = (0.0, 0.0, 0.0)
_m = ob_z.modifiers.new('EdgeSplit', 'EDGE_SPLIT')

# ---- collection membership
scene.collection.objects.link(ob_node_0)
scene.collection.objects.link(ob_zy)
scene.collection.objects.link(ob_xz)
scene.collection.objects.link(ob_xy)
col_collection.objects.link(ob_y)
col_collection.objects.link(ob_x)
col_collection.objects.link(ob_xyz)
col_collection.objects.link(ob_z)

# ---- scene / render settings (as saved in the file)
scene.frame_start = 1; scene.frame_end = 250; scene.frame_set(1)
scene.render.engine = 'CYCLES'
scene.cycles.use_denoising = False
scene.cycles.sampling_pattern = 'TABULATED_SOBOL'
scene.cycles.bake_type = 'AO'
scene.view_settings.view_transform = 'Filmic'
bpy.context.view_layer.update()

# ---- added for rendering (the .blend has no active camera and no usable light): camera, sun
cam_auto = bpy.data.cameras.new('AutoCamera')
cam_auto.lens = 50.0
cam_auto.sensor_width = 36.0
cam_auto.clip_end = 1000.0
ob_auto_camera = bpy.data.objects.new('AutoCamera', cam_auto)
scene.collection.objects.link(ob_auto_camera)
ob_auto_camera.location = (1.14459, -2.4515, 1.79767)
ob_auto_camera.rotation_euler = (1.09748, -7.21219e-08, 0.694738)
scene.camera = ob_auto_camera
light_auto_sun = bpy.data.lights.new('AutoSun', 'SUN')
light_auto_sun.energy = 3.0
light_auto_sun.angle = 0.0523599
ob_auto_sun = bpy.data.objects.new('AutoSun', light_auto_sun)
scene.collection.objects.link(ob_auto_sun)
ob_auto_sun.rotation_euler = (0.872665, 0.174533, 0.523599)
bpy.context.view_layer.update()
